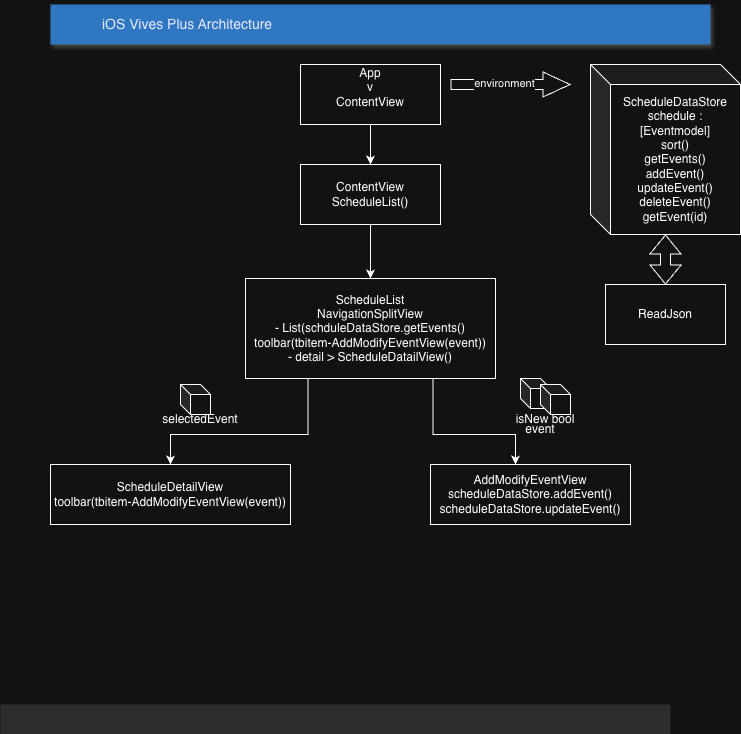

The diagram above was exported from draw.io. Its source (the exported page's mxGraphModel, read from the mxfile embedded in the PNG):
<mxGraphModel dx="855" dy="591" grid="1" gridSize="10" guides="1" tooltips="1" connect="1" arrows="0" fold="1" page="1" pageScale="1" pageWidth="1169" pageHeight="827" background="none" math="0" shadow="0">
  <root>
    <mxCell id="0" />
    <mxCell id="1" parent="0" />
    <mxCell id="2" value="&lt;font color=&quot;#000033&quot;&gt;iOS Vives Plus Architecture&lt;/font&gt;" style="fillColor=#4DA1F5;strokeColor=none;shadow=1;gradientColor=none;fontSize=14;align=left;spacingLeft=50;fontColor=#ffffff;html=1;" parent="1" vertex="1">
      <mxGeometry x="230" y="40" width="660" height="40" as="geometry" />
    </mxCell>
    <mxCell id="16" value="" style="rounded=1;absoluteArcSize=1;arcSize=2;html=1;strokeColor=none;gradientColor=none;shadow=0;dashed=0;strokeColor=none;fontSize=12;fontColor=#9E9E9E;align=left;verticalAlign=top;spacing=10;spacingTop=-4;fillColor=#E0E0E0;" parent="1" vertex="1">
      <mxGeometry x="180" y="740" width="670" height="30" as="geometry" />
    </mxCell>
    <mxCell id="kV7jKJ0Igs2-D4-eKlgs-47" style="edgeStyle=orthogonalEdgeStyle;rounded=0;orthogonalLoop=1;jettySize=auto;html=1;exitX=0.5;exitY=1;exitDx=0;exitDy=0;entryX=0.5;entryY=0;entryDx=0;entryDy=0;" parent="1" source="kV7jKJ0Igs2-D4-eKlgs-25" target="kV7jKJ0Igs2-D4-eKlgs-26" edge="1">
      <mxGeometry relative="1" as="geometry" />
    </mxCell>
    <mxCell id="kV7jKJ0Igs2-D4-eKlgs-25" value="App&lt;div&gt;v&lt;/div&gt;&lt;div&gt;ContentView&lt;div&gt;&lt;br&gt;&lt;/div&gt;&lt;/div&gt;" style="rounded=0;whiteSpace=wrap;html=1;" parent="1" vertex="1">
      <mxGeometry x="480" y="100" width="140" height="60" as="geometry" />
    </mxCell>
    <mxCell id="kV7jKJ0Igs2-D4-eKlgs-26" value="ContentView&lt;div&gt;&lt;span style=&quot;background-color: transparent; color: light-dark(rgb(0, 0, 0), rgb(255, 255, 255));&quot;&gt;ScheduleList()&lt;/span&gt;&lt;/div&gt;" style="rounded=0;whiteSpace=wrap;html=1;" parent="1" vertex="1">
      <mxGeometry x="480" y="200" width="140" height="60" as="geometry" />
    </mxCell>
    <mxCell id="kV7jKJ0Igs2-D4-eKlgs-27" value="" style="shape=flexArrow;endArrow=classic;html=1;rounded=0;endWidth=14;endSize=8.67;" parent="1" edge="1">
      <mxGeometry width="50" height="50" relative="1" as="geometry">
        <mxPoint x="630" y="120" as="sourcePoint" />
        <mxPoint x="750" y="120" as="targetPoint" />
      </mxGeometry>
    </mxCell>
    <mxCell id="kV7jKJ0Igs2-D4-eKlgs-28" value="environment" style="edgeLabel;html=1;align=center;verticalAlign=middle;resizable=0;points=[];" parent="kV7jKJ0Igs2-D4-eKlgs-27" vertex="1" connectable="0">
      <mxGeometry x="-0.125" y="2" relative="1" as="geometry">
        <mxPoint as="offset" />
      </mxGeometry>
    </mxCell>
    <mxCell id="kV7jKJ0Igs2-D4-eKlgs-31" value="ScheduleDataStore&lt;div&gt;schedule : [Eventmodel]&lt;/div&gt;&lt;div&gt;sort()&lt;/div&gt;&lt;div&gt;getEvents()&lt;/div&gt;&lt;div&gt;addEvent()&lt;/div&gt;&lt;div&gt;updateEvent()&lt;/div&gt;&lt;div&gt;deleteEvent()&lt;/div&gt;&lt;div&gt;getEvent(id)&lt;/div&gt;" style="shape=cube;whiteSpace=wrap;html=1;boundedLbl=1;backgroundOutline=1;darkOpacity=0.05;darkOpacity2=0.1;" parent="1" vertex="1">
      <mxGeometry x="770" y="100" width="150" height="170" as="geometry" />
    </mxCell>
    <mxCell id="kV7jKJ0Igs2-D4-eKlgs-44" style="edgeStyle=orthogonalEdgeStyle;rounded=0;orthogonalLoop=1;jettySize=auto;html=1;exitX=0.75;exitY=1;exitDx=0;exitDy=0;exitPerimeter=0;" parent="1" source="kV7jKJ0Igs2-D4-eKlgs-34" target="kV7jKJ0Igs2-D4-eKlgs-36" edge="1">
      <mxGeometry relative="1" as="geometry">
        <Array as="points">
          <mxPoint x="613" y="470" />
          <mxPoint x="695" y="470" />
        </Array>
      </mxGeometry>
    </mxCell>
    <mxCell id="kV7jKJ0Igs2-D4-eKlgs-45" style="edgeStyle=orthogonalEdgeStyle;rounded=0;orthogonalLoop=1;jettySize=auto;html=1;exitX=0.25;exitY=1;exitDx=0;exitDy=0;exitPerimeter=0;entryX=0.5;entryY=0;entryDx=0;entryDy=0;" parent="1" source="kV7jKJ0Igs2-D4-eKlgs-34" target="kV7jKJ0Igs2-D4-eKlgs-35" edge="1">
      <mxGeometry relative="1" as="geometry">
        <Array as="points">
          <mxPoint x="488" y="470" />
          <mxPoint x="350" y="470" />
        </Array>
      </mxGeometry>
    </mxCell>
    <mxCell id="kV7jKJ0Igs2-D4-eKlgs-34" value="ScheduleList&lt;div&gt;NavigationSplitView&lt;/div&gt;&lt;div&gt;- List(schduleDataStore.getEvents()&lt;/div&gt;&lt;div&gt;toolbar(tbitem-AddModifyEventView(event))&lt;/div&gt;&lt;div&gt;- detail &amp;gt; ScheduleDatailView()&lt;/div&gt;" style="rounded=0;whiteSpace=wrap;html=1;points=[[0,0,0,0,0],[0,0.25,0,0,0],[0,0.5,0,0,0],[0,0.75,0,0,0],[0,1,0,0,0],[0.25,0,0,0,0],[0.25,1,0,0,0],[0.5,0,0,0,0],[0.5,1,0,0,0],[0.75,0,0,0,0],[0.75,1,0,0,0],[1,0,0,0,0],[1,0.25,0,0,0],[1,0.5,0,0,0],[1,0.75,0,0,0],[1,1,0,0,0]];" parent="1" vertex="1">
      <mxGeometry x="425" y="314" width="250" height="100" as="geometry" />
    </mxCell>
    <mxCell id="kV7jKJ0Igs2-D4-eKlgs-35" value="ScheduleDetailView&lt;div&gt;toolbar(tbitem-AddModifyEventView(event))&lt;br&gt;&lt;/div&gt;" style="rounded=0;whiteSpace=wrap;html=1;" parent="1" vertex="1">
      <mxGeometry x="230" y="500" width="240" height="60" as="geometry" />
    </mxCell>
    <mxCell id="kV7jKJ0Igs2-D4-eKlgs-36" value="AddModifyEventView&lt;div&gt;scheduleDataStore.addEvent()&lt;/div&gt;&lt;div&gt;scheduleDataStore.updateEvent()&lt;/div&gt;" style="rounded=0;whiteSpace=wrap;html=1;" parent="1" vertex="1">
      <mxGeometry x="610" y="500" width="200" height="60" as="geometry" />
    </mxCell>
    <mxCell id="kV7jKJ0Igs2-D4-eKlgs-37" value="selectedEvent" style="text;html=1;align=center;verticalAlign=middle;whiteSpace=wrap;rounded=0;" parent="1" vertex="1">
      <mxGeometry x="350" y="440" width="60" height="30" as="geometry" />
    </mxCell>
    <mxCell id="kV7jKJ0Igs2-D4-eKlgs-38" value="isNew bool" style="text;html=1;align=center;verticalAlign=middle;whiteSpace=wrap;rounded=0;" parent="1" vertex="1">
      <mxGeometry x="690" y="440" width="70" height="30" as="geometry" />
    </mxCell>
    <mxCell id="kV7jKJ0Igs2-D4-eKlgs-39" value="event" style="text;html=1;align=center;verticalAlign=middle;whiteSpace=wrap;rounded=0;" parent="1" vertex="1">
      <mxGeometry x="690" y="450" width="60" height="30" as="geometry" />
    </mxCell>
    <mxCell id="kV7jKJ0Igs2-D4-eKlgs-41" value="" style="shape=cube;whiteSpace=wrap;html=1;boundedLbl=1;backgroundOutline=1;darkOpacity=0.05;darkOpacity2=0.1;size=10;" parent="1" vertex="1">
      <mxGeometry x="360" y="420" width="30" height="30" as="geometry" />
    </mxCell>
    <mxCell id="kV7jKJ0Igs2-D4-eKlgs-42" value="" style="shape=cube;whiteSpace=wrap;html=1;boundedLbl=1;backgroundOutline=1;darkOpacity=0.05;darkOpacity2=0.1;size=10;" parent="1" vertex="1">
      <mxGeometry x="700" y="414" width="30" height="30" as="geometry" />
    </mxCell>
    <mxCell id="kV7jKJ0Igs2-D4-eKlgs-43" value="" style="shape=cube;whiteSpace=wrap;html=1;boundedLbl=1;backgroundOutline=1;darkOpacity=0.05;darkOpacity2=0.1;size=10;" parent="1" vertex="1">
      <mxGeometry x="720" y="420" width="30" height="30" as="geometry" />
    </mxCell>
    <mxCell id="kV7jKJ0Igs2-D4-eKlgs-46" style="edgeStyle=orthogonalEdgeStyle;rounded=0;orthogonalLoop=1;jettySize=auto;html=1;exitX=0.5;exitY=1;exitDx=0;exitDy=0;entryX=0.5;entryY=0;entryDx=0;entryDy=0;entryPerimeter=0;" parent="1" source="kV7jKJ0Igs2-D4-eKlgs-26" target="kV7jKJ0Igs2-D4-eKlgs-34" edge="1">
      <mxGeometry relative="1" as="geometry" />
    </mxCell>
    <mxCell id="vC10obe77yCwEGsfKWw3-17" value="ReadJson" style="rounded=0;whiteSpace=wrap;html=1;" parent="1" vertex="1">
      <mxGeometry x="785" y="320" width="120" height="60" as="geometry" />
    </mxCell>
    <mxCell id="vC10obe77yCwEGsfKWw3-18" value="" style="shape=flexArrow;endArrow=classic;startArrow=classic;html=1;rounded=0;exitX=0.5;exitY=0;exitDx=0;exitDy=0;" parent="1" source="vC10obe77yCwEGsfKWw3-17" target="kV7jKJ0Igs2-D4-eKlgs-31" edge="1">
      <mxGeometry width="100" height="100" relative="1" as="geometry">
        <mxPoint x="420" y="310" as="sourcePoint" />
        <mxPoint x="860" y="280" as="targetPoint" />
      </mxGeometry>
    </mxCell>
  </root>
</mxGraphModel>